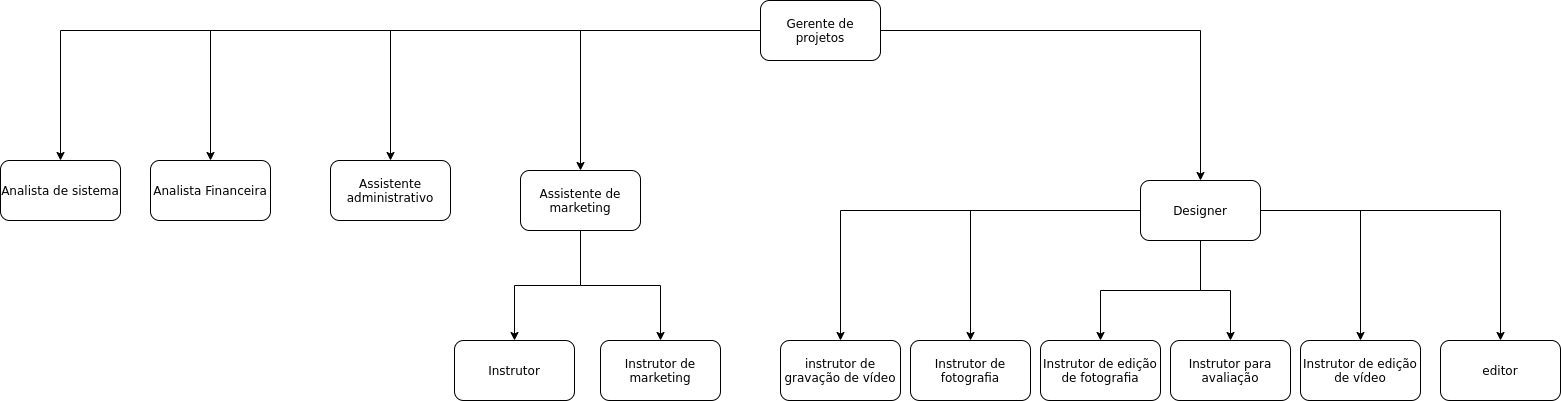

The diagram above was exported from draw.io. Its source (the exported page's mxGraphModel, read from the mxfile embedded in the PNG):
<mxGraphModel dx="1689" dy="1542" grid="1" gridSize="10" guides="1" tooltips="1" connect="1" arrows="1" fold="1" page="1" pageScale="1" pageWidth="827" pageHeight="1169" math="0" shadow="0">
  <root>
    <mxCell id="0" />
    <mxCell id="1" parent="0" />
    <mxCell id="vgYodMMSzq2-lOS3nEll-17" style="edgeStyle=orthogonalEdgeStyle;rounded=0;orthogonalLoop=1;jettySize=auto;html=1;" parent="1" source="f7f4crDrcddYw8fhbuVK-1" target="f7f4crDrcddYw8fhbuVK-28" edge="1">
      <mxGeometry relative="1" as="geometry" />
    </mxCell>
    <mxCell id="vgYodMMSzq2-lOS3nEll-18" style="edgeStyle=orthogonalEdgeStyle;rounded=0;orthogonalLoop=1;jettySize=auto;html=1;" parent="1" source="f7f4crDrcddYw8fhbuVK-1" target="f7f4crDrcddYw8fhbuVK-10" edge="1">
      <mxGeometry relative="1" as="geometry" />
    </mxCell>
    <mxCell id="vgYodMMSzq2-lOS3nEll-19" style="edgeStyle=orthogonalEdgeStyle;rounded=0;orthogonalLoop=1;jettySize=auto;html=1;" parent="1" source="f7f4crDrcddYw8fhbuVK-1" target="f7f4crDrcddYw8fhbuVK-29" edge="1">
      <mxGeometry relative="1" as="geometry" />
    </mxCell>
    <mxCell id="vgYodMMSzq2-lOS3nEll-20" style="edgeStyle=orthogonalEdgeStyle;rounded=0;orthogonalLoop=1;jettySize=auto;html=1;" parent="1" source="f7f4crDrcddYw8fhbuVK-1" target="f7f4crDrcddYw8fhbuVK-4" edge="1">
      <mxGeometry relative="1" as="geometry" />
    </mxCell>
    <mxCell id="6HB3h8h36pOMWmUZlUSm-1" style="edgeStyle=orthogonalEdgeStyle;rounded=0;orthogonalLoop=1;jettySize=auto;html=1;" edge="1" parent="1" source="f7f4crDrcddYw8fhbuVK-1" target="f7f4crDrcddYw8fhbuVK-2">
      <mxGeometry relative="1" as="geometry" />
    </mxCell>
    <mxCell id="f7f4crDrcddYw8fhbuVK-1" value="Gerente de projetos" style="rounded=1;whiteSpace=wrap;html=1;" parent="1" vertex="1">
      <mxGeometry x="720" y="-120" width="120" height="60" as="geometry" />
    </mxCell>
    <mxCell id="f7f4crDrcddYw8fhbuVK-2" value="Analista de sistema" style="rounded=1;whiteSpace=wrap;html=1;" parent="1" vertex="1">
      <mxGeometry x="-40" y="40" width="120" height="60" as="geometry" />
    </mxCell>
    <mxCell id="f7f4crDrcddYw8fhbuVK-4" value="Assistente administrativo" style="rounded=1;whiteSpace=wrap;html=1;" parent="1" vertex="1">
      <mxGeometry x="290" y="40" width="120" height="60" as="geometry" />
    </mxCell>
    <mxCell id="vgYodMMSzq2-lOS3nEll-9" style="edgeStyle=orthogonalEdgeStyle;rounded=0;orthogonalLoop=1;jettySize=auto;html=1;" parent="1" source="f7f4crDrcddYw8fhbuVK-10" target="f7f4crDrcddYw8fhbuVK-13" edge="1">
      <mxGeometry relative="1" as="geometry" />
    </mxCell>
    <mxCell id="vgYodMMSzq2-lOS3nEll-10" style="edgeStyle=orthogonalEdgeStyle;rounded=0;orthogonalLoop=1;jettySize=auto;html=1;" parent="1" source="f7f4crDrcddYw8fhbuVK-10" target="f7f4crDrcddYw8fhbuVK-15" edge="1">
      <mxGeometry relative="1" as="geometry" />
    </mxCell>
    <mxCell id="vgYodMMSzq2-lOS3nEll-11" style="edgeStyle=orthogonalEdgeStyle;rounded=0;orthogonalLoop=1;jettySize=auto;html=1;" parent="1" source="f7f4crDrcddYw8fhbuVK-10" target="f7f4crDrcddYw8fhbuVK-16" edge="1">
      <mxGeometry relative="1" as="geometry" />
    </mxCell>
    <mxCell id="vgYodMMSzq2-lOS3nEll-12" style="edgeStyle=orthogonalEdgeStyle;rounded=0;orthogonalLoop=1;jettySize=auto;html=1;" parent="1" source="f7f4crDrcddYw8fhbuVK-10" target="f7f4crDrcddYw8fhbuVK-18" edge="1">
      <mxGeometry relative="1" as="geometry" />
    </mxCell>
    <mxCell id="vgYodMMSzq2-lOS3nEll-13" style="edgeStyle=orthogonalEdgeStyle;rounded=0;orthogonalLoop=1;jettySize=auto;html=1;" parent="1" source="f7f4crDrcddYw8fhbuVK-10" target="f7f4crDrcddYw8fhbuVK-14" edge="1">
      <mxGeometry relative="1" as="geometry" />
    </mxCell>
    <mxCell id="vgYodMMSzq2-lOS3nEll-14" style="edgeStyle=orthogonalEdgeStyle;rounded=0;orthogonalLoop=1;jettySize=auto;html=1;" parent="1" source="f7f4crDrcddYw8fhbuVK-10" target="f7f4crDrcddYw8fhbuVK-19" edge="1">
      <mxGeometry relative="1" as="geometry" />
    </mxCell>
    <mxCell id="f7f4crDrcddYw8fhbuVK-10" value="Designer" style="rounded=1;whiteSpace=wrap;html=1;" parent="1" vertex="1">
      <mxGeometry x="1100" y="60" width="120" height="60" as="geometry" />
    </mxCell>
    <mxCell id="f7f4crDrcddYw8fhbuVK-12" value="Instrutor" style="rounded=1;whiteSpace=wrap;html=1;" parent="1" vertex="1">
      <mxGeometry x="414" y="220" width="120" height="60" as="geometry" />
    </mxCell>
    <mxCell id="f7f4crDrcddYw8fhbuVK-13" value="&lt;span style=&quot;font-family: &amp;#34;arial&amp;#34; ; text-align: left ; background-color: rgb(255 , 255 , 255)&quot;&gt;instrutor de gravação de vídeo&lt;br&gt;&lt;/span&gt;" style="rounded=1;whiteSpace=wrap;html=1;" parent="1" vertex="1">
      <mxGeometry x="740" y="220" width="120" height="60" as="geometry" />
    </mxCell>
    <mxCell id="f7f4crDrcddYw8fhbuVK-14" value="&lt;span style=&quot;font-family: &amp;#34;arial&amp;#34; ; text-align: left ; background-color: rgb(255 , 255 , 255)&quot;&gt;Instrutor de edição de vídeo&lt;br&gt;&lt;/span&gt;" style="rounded=1;whiteSpace=wrap;html=1;" parent="1" vertex="1">
      <mxGeometry x="1260" y="220" width="120" height="60" as="geometry" />
    </mxCell>
    <mxCell id="f7f4crDrcddYw8fhbuVK-15" value="&lt;span style=&quot;font-family: &amp;#34;arial&amp;#34; ; text-align: left ; background-color: rgb(255 , 255 , 255)&quot;&gt;Instrutor de fotografia&lt;/span&gt;" style="rounded=1;whiteSpace=wrap;html=1;" parent="1" vertex="1">
      <mxGeometry x="870" y="220" width="120" height="60" as="geometry" />
    </mxCell>
    <mxCell id="f7f4crDrcddYw8fhbuVK-16" value="&lt;span style=&quot;font-family: &amp;#34;arial&amp;#34; ; text-align: left ; background-color: rgb(255 , 255 , 255)&quot;&gt;Instrutor de edição de fotografia&lt;/span&gt;" style="rounded=1;whiteSpace=wrap;html=1;" parent="1" vertex="1">
      <mxGeometry x="1000" y="220" width="120" height="60" as="geometry" />
    </mxCell>
    <mxCell id="f7f4crDrcddYw8fhbuVK-17" value="&lt;span style=&quot;font-family: &amp;#34;arial&amp;#34; ; text-align: left ; background-color: rgb(255 , 255 , 255)&quot;&gt;Instrutor de marketing&lt;/span&gt;" style="rounded=1;whiteSpace=wrap;html=1;" parent="1" vertex="1">
      <mxGeometry x="560" y="220" width="120" height="60" as="geometry" />
    </mxCell>
    <mxCell id="f7f4crDrcddYw8fhbuVK-18" value="&lt;span style=&quot;font-family: &amp;#34;arial&amp;#34; ; text-align: left ; background-color: rgb(255 , 255 , 255)&quot;&gt;Instrutor para avaliação&lt;/span&gt;" style="rounded=1;whiteSpace=wrap;html=1;" parent="1" vertex="1">
      <mxGeometry x="1130" y="220" width="120" height="60" as="geometry" />
    </mxCell>
    <mxCell id="f7f4crDrcddYw8fhbuVK-19" value="&lt;span style=&quot;font-family: &amp;#34;arial&amp;#34; ; text-align: left ; background-color: rgb(255 , 255 , 255)&quot;&gt;editor&lt;/span&gt;" style="rounded=1;whiteSpace=wrap;html=1;" parent="1" vertex="1">
      <mxGeometry x="1400" y="220" width="120" height="60" as="geometry" />
    </mxCell>
    <mxCell id="f7f4crDrcddYw8fhbuVK-29" value="Analista Financeira" style="rounded=1;whiteSpace=wrap;html=1;" parent="1" vertex="1">
      <mxGeometry x="110" y="40" width="120" height="60" as="geometry" />
    </mxCell>
    <mxCell id="vgYodMMSzq2-lOS3nEll-15" style="edgeStyle=orthogonalEdgeStyle;rounded=0;orthogonalLoop=1;jettySize=auto;html=1;" parent="1" source="f7f4crDrcddYw8fhbuVK-28" target="f7f4crDrcddYw8fhbuVK-12" edge="1">
      <mxGeometry relative="1" as="geometry" />
    </mxCell>
    <mxCell id="vgYodMMSzq2-lOS3nEll-16" style="edgeStyle=orthogonalEdgeStyle;rounded=0;orthogonalLoop=1;jettySize=auto;html=1;" parent="1" source="f7f4crDrcddYw8fhbuVK-28" target="f7f4crDrcddYw8fhbuVK-17" edge="1">
      <mxGeometry relative="1" as="geometry" />
    </mxCell>
    <mxCell id="f7f4crDrcddYw8fhbuVK-28" value="Assistente de marketing" style="rounded=1;whiteSpace=wrap;html=1;" parent="1" vertex="1">
      <mxGeometry x="480" y="50" width="120" height="60" as="geometry" />
    </mxCell>
  </root>
</mxGraphModel>